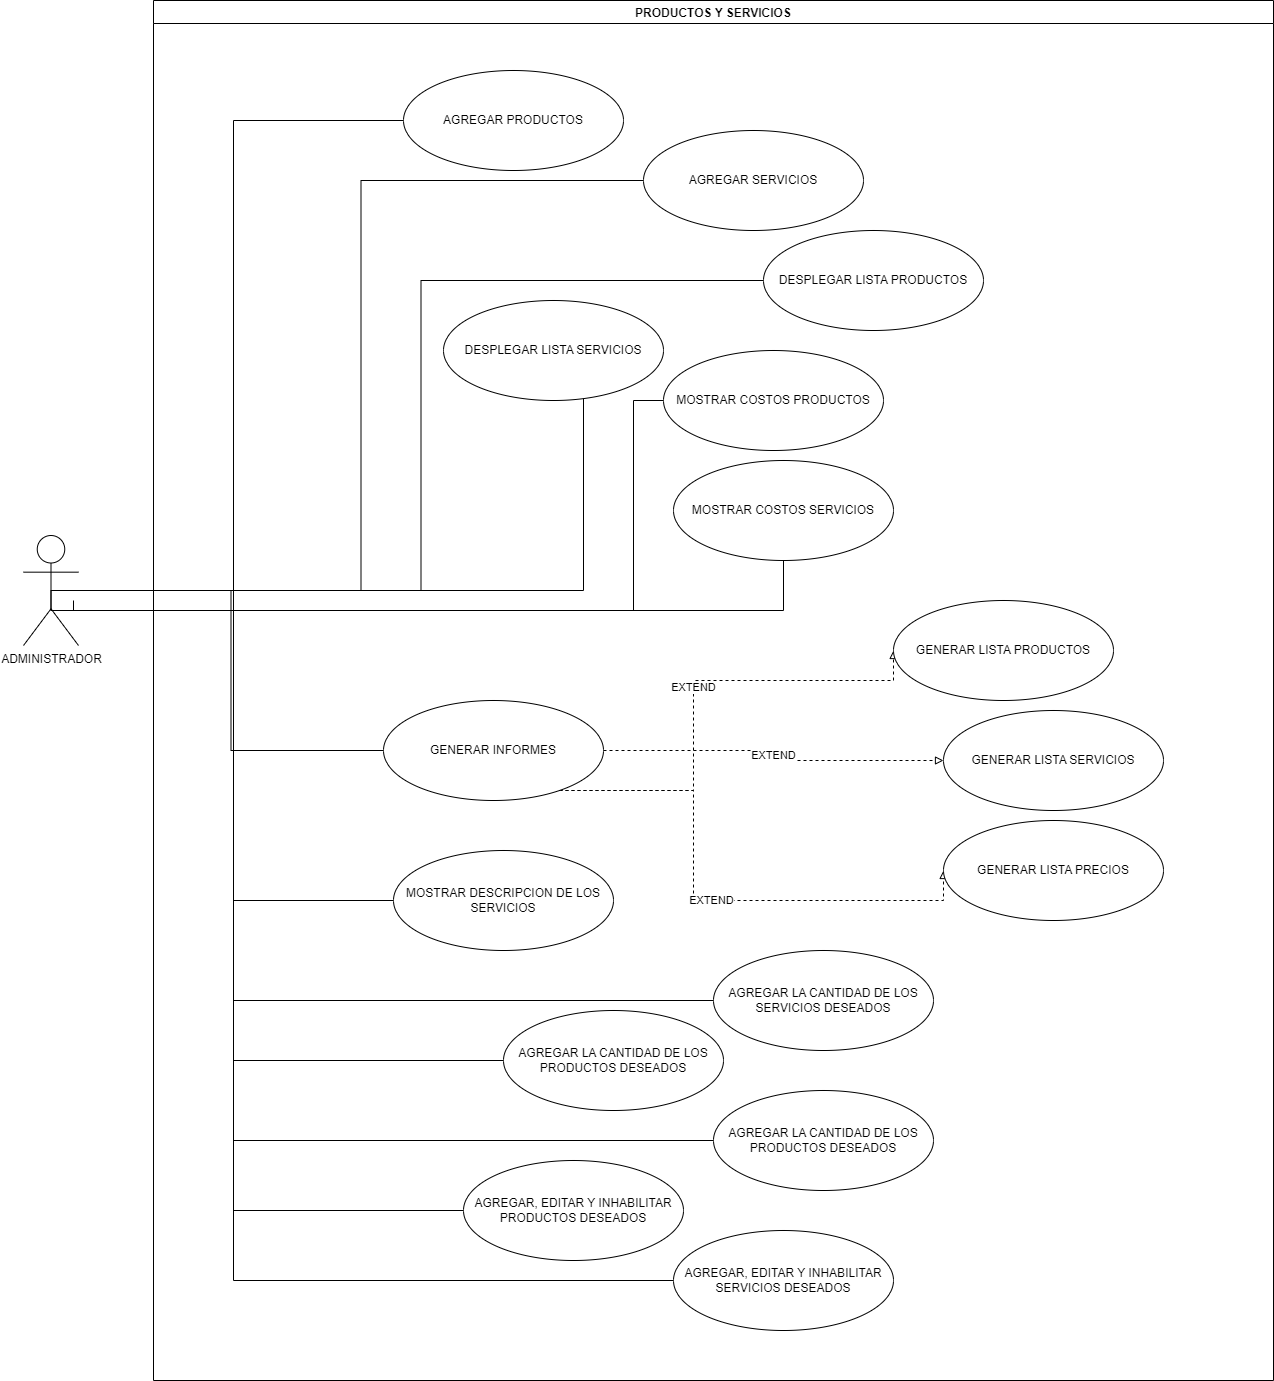

The diagram above was exported from draw.io. Its source (the exported page's mxGraphModel, read from the mxfile embedded in the PNG):
<mxGraphModel dx="1434" dy="2368" grid="1" gridSize="10" guides="1" tooltips="1" connect="1" arrows="1" fold="1" page="1" pageScale="1" pageWidth="1200" pageHeight="1600" background="none" math="0" shadow="0">
  <root>
    <mxCell id="0" />
    <mxCell id="1" parent="0" />
    <mxCell id="579eZhiLmENiRaQX2B29-30" style="edgeStyle=orthogonalEdgeStyle;rounded=0;orthogonalLoop=1;jettySize=auto;html=1;entryX=0;entryY=0.5;entryDx=0;entryDy=0;endArrow=none;endFill=0;" parent="1" source="579eZhiLmENiRaQX2B29-2" target="579eZhiLmENiRaQX2B29-15" edge="1">
      <mxGeometry relative="1" as="geometry">
        <Array as="points">
          <mxPoint x="410" y="440" />
          <mxPoint x="410" y="-30" />
        </Array>
      </mxGeometry>
    </mxCell>
    <mxCell id="579eZhiLmENiRaQX2B29-31" style="edgeStyle=orthogonalEdgeStyle;rounded=0;orthogonalLoop=1;jettySize=auto;html=1;entryX=0;entryY=0.5;entryDx=0;entryDy=0;endArrow=none;endFill=0;" parent="1" source="579eZhiLmENiRaQX2B29-2" target="579eZhiLmENiRaQX2B29-21" edge="1">
      <mxGeometry relative="1" as="geometry" />
    </mxCell>
    <mxCell id="579eZhiLmENiRaQX2B29-32" style="edgeStyle=orthogonalEdgeStyle;rounded=0;orthogonalLoop=1;jettySize=auto;html=1;entryX=0;entryY=0.5;entryDx=0;entryDy=0;endArrow=none;endFill=0;" parent="1" source="579eZhiLmENiRaQX2B29-2" target="579eZhiLmENiRaQX2B29-22" edge="1">
      <mxGeometry relative="1" as="geometry">
        <Array as="points">
          <mxPoint x="760" y="440" />
        </Array>
      </mxGeometry>
    </mxCell>
    <mxCell id="579eZhiLmENiRaQX2B29-33" style="edgeStyle=orthogonalEdgeStyle;rounded=0;orthogonalLoop=1;jettySize=auto;html=1;entryX=0;entryY=0.5;entryDx=0;entryDy=0;strokeColor=none;" parent="1" source="579eZhiLmENiRaQX2B29-2" target="579eZhiLmENiRaQX2B29-23" edge="1">
      <mxGeometry relative="1" as="geometry" />
    </mxCell>
    <mxCell id="579eZhiLmENiRaQX2B29-34" style="edgeStyle=orthogonalEdgeStyle;rounded=0;orthogonalLoop=1;jettySize=auto;html=1;entryX=0;entryY=0.5;entryDx=0;entryDy=0;endArrow=none;endFill=0;" parent="1" source="579eZhiLmENiRaQX2B29-2" target="579eZhiLmENiRaQX2B29-26" edge="1">
      <mxGeometry relative="1" as="geometry" />
    </mxCell>
    <mxCell id="o8_z8qw7l2ZRf-Y6n8LV-4" style="edgeStyle=orthogonalEdgeStyle;rounded=0;orthogonalLoop=1;jettySize=auto;html=1;entryX=0;entryY=0.5;entryDx=0;entryDy=0;endArrow=none;endFill=0;" parent="1" target="579eZhiLmENiRaQX2B29-23" edge="1">
      <mxGeometry relative="1" as="geometry">
        <mxPoint x="250" y="450" as="sourcePoint" />
        <Array as="points">
          <mxPoint x="250" y="460" />
          <mxPoint x="810" y="460" />
        </Array>
      </mxGeometry>
    </mxCell>
    <mxCell id="o8_z8qw7l2ZRf-Y6n8LV-16" style="edgeStyle=orthogonalEdgeStyle;rounded=0;orthogonalLoop=1;jettySize=auto;html=1;entryX=0;entryY=0.5;entryDx=0;entryDy=0;endArrow=none;endFill=0;" parent="1" source="579eZhiLmENiRaQX2B29-2" target="o8_z8qw7l2ZRf-Y6n8LV-5" edge="1">
      <mxGeometry relative="1" as="geometry" />
    </mxCell>
    <mxCell id="lWPl2ke5M6koc_s_3Rbg-12" style="edgeStyle=orthogonalEdgeStyle;rounded=0;orthogonalLoop=1;jettySize=auto;html=1;exitX=0.5;exitY=0.5;exitDx=0;exitDy=0;exitPerimeter=0;entryX=0;entryY=0.5;entryDx=0;entryDy=0;endArrow=none;endFill=0;" parent="1" source="579eZhiLmENiRaQX2B29-2" target="lWPl2ke5M6koc_s_3Rbg-4" edge="1">
      <mxGeometry relative="1" as="geometry">
        <Array as="points">
          <mxPoint x="410" y="440" />
          <mxPoint x="410" y="750" />
        </Array>
      </mxGeometry>
    </mxCell>
    <mxCell id="lWPl2ke5M6koc_s_3Rbg-13" style="edgeStyle=orthogonalEdgeStyle;rounded=0;orthogonalLoop=1;jettySize=auto;html=1;exitX=0.5;exitY=0.5;exitDx=0;exitDy=0;exitPerimeter=0;entryX=0;entryY=0.5;entryDx=0;entryDy=0;endArrow=none;endFill=0;" parent="1" source="579eZhiLmENiRaQX2B29-2" target="lWPl2ke5M6koc_s_3Rbg-6" edge="1">
      <mxGeometry relative="1" as="geometry">
        <Array as="points">
          <mxPoint x="410" y="440" />
          <mxPoint x="410" y="850" />
        </Array>
      </mxGeometry>
    </mxCell>
    <mxCell id="lWPl2ke5M6koc_s_3Rbg-14" style="edgeStyle=orthogonalEdgeStyle;rounded=0;orthogonalLoop=1;jettySize=auto;html=1;exitX=0.5;exitY=0.5;exitDx=0;exitDy=0;exitPerimeter=0;entryX=0;entryY=0.5;entryDx=0;entryDy=0;endArrow=none;endFill=0;" parent="1" source="579eZhiLmENiRaQX2B29-2" target="lWPl2ke5M6koc_s_3Rbg-11" edge="1">
      <mxGeometry relative="1" as="geometry">
        <Array as="points">
          <mxPoint x="410" y="440" />
          <mxPoint x="410" y="910" />
        </Array>
      </mxGeometry>
    </mxCell>
    <mxCell id="lWPl2ke5M6koc_s_3Rbg-17" style="edgeStyle=orthogonalEdgeStyle;rounded=0;orthogonalLoop=1;jettySize=auto;html=1;exitX=0.5;exitY=0.5;exitDx=0;exitDy=0;exitPerimeter=0;entryX=0.5;entryY=1;entryDx=0;entryDy=0;endArrow=none;endFill=0;" parent="1" source="579eZhiLmENiRaQX2B29-2" target="o8_z8qw7l2ZRf-Y6n8LV-1" edge="1">
      <mxGeometry relative="1" as="geometry">
        <Array as="points">
          <mxPoint x="227" y="460" />
          <mxPoint x="960" y="460" />
        </Array>
      </mxGeometry>
    </mxCell>
    <mxCell id="lWPl2ke5M6koc_s_3Rbg-18" style="edgeStyle=orthogonalEdgeStyle;rounded=0;orthogonalLoop=1;jettySize=auto;html=1;exitX=0.5;exitY=0.5;exitDx=0;exitDy=0;exitPerimeter=0;entryX=0;entryY=0.5;entryDx=0;entryDy=0;endArrow=none;endFill=0;" parent="1" source="579eZhiLmENiRaQX2B29-2" target="lWPl2ke5M6koc_s_3Rbg-16" edge="1">
      <mxGeometry relative="1" as="geometry">
        <Array as="points">
          <mxPoint x="410" y="440" />
          <mxPoint x="410" y="990" />
        </Array>
      </mxGeometry>
    </mxCell>
    <mxCell id="lWPl2ke5M6koc_s_3Rbg-20" style="edgeStyle=orthogonalEdgeStyle;rounded=0;orthogonalLoop=1;jettySize=auto;html=1;exitX=0.5;exitY=0.5;exitDx=0;exitDy=0;exitPerimeter=0;entryX=0;entryY=0.5;entryDx=0;entryDy=0;endArrow=none;endFill=0;" parent="1" source="579eZhiLmENiRaQX2B29-2" target="lWPl2ke5M6koc_s_3Rbg-19" edge="1">
      <mxGeometry relative="1" as="geometry">
        <Array as="points">
          <mxPoint x="410" y="440" />
          <mxPoint x="410" y="1060" />
        </Array>
      </mxGeometry>
    </mxCell>
    <mxCell id="lWPl2ke5M6koc_s_3Rbg-23" style="edgeStyle=orthogonalEdgeStyle;rounded=0;orthogonalLoop=1;jettySize=auto;html=1;exitX=0.5;exitY=0.5;exitDx=0;exitDy=0;exitPerimeter=0;entryX=0;entryY=0.5;entryDx=0;entryDy=0;endArrow=none;endFill=0;" parent="1" source="579eZhiLmENiRaQX2B29-2" target="lWPl2ke5M6koc_s_3Rbg-22" edge="1">
      <mxGeometry relative="1" as="geometry">
        <Array as="points">
          <mxPoint x="410" y="440" />
          <mxPoint x="410" y="1130" />
        </Array>
      </mxGeometry>
    </mxCell>
    <mxCell id="579eZhiLmENiRaQX2B29-2" value="ADMINISTRADOR&lt;br&gt;" style="shape=umlActor;verticalLabelPosition=bottom;verticalAlign=top;html=1;outlineConnect=0;" parent="1" vertex="1">
      <mxGeometry x="200" y="385" width="55" height="110" as="geometry" />
    </mxCell>
    <mxCell id="579eZhiLmENiRaQX2B29-14" value="PRODUCTOS Y SERVICIOS" style="swimlane;startSize=23;" parent="1" vertex="1">
      <mxGeometry x="330" y="-150" width="1120" height="1380" as="geometry">
        <mxRectangle x="290" y="150" width="200" height="30" as="alternateBounds" />
      </mxGeometry>
    </mxCell>
    <mxCell id="579eZhiLmENiRaQX2B29-15" value="AGREGAR PRODUCTOS" style="ellipse;whiteSpace=wrap;html=1;" parent="579eZhiLmENiRaQX2B29-14" vertex="1">
      <mxGeometry x="250" y="70" width="220" height="100" as="geometry" />
    </mxCell>
    <mxCell id="579eZhiLmENiRaQX2B29-21" value="DESPLEGAR LISTA PRODUCTOS" style="ellipse;whiteSpace=wrap;html=1;" parent="579eZhiLmENiRaQX2B29-14" vertex="1">
      <mxGeometry x="610" y="230" width="220" height="100" as="geometry" />
    </mxCell>
    <mxCell id="579eZhiLmENiRaQX2B29-22" value="DESPLEGAR LISTA SERVICIOS" style="ellipse;whiteSpace=wrap;html=1;" parent="579eZhiLmENiRaQX2B29-14" vertex="1">
      <mxGeometry x="290" y="300" width="220" height="100" as="geometry" />
    </mxCell>
    <mxCell id="579eZhiLmENiRaQX2B29-23" value="MOSTRAR COSTOS PRODUCTOS" style="ellipse;whiteSpace=wrap;html=1;" parent="579eZhiLmENiRaQX2B29-14" vertex="1">
      <mxGeometry x="510" y="350" width="220" height="100" as="geometry" />
    </mxCell>
    <mxCell id="o8_z8qw7l2ZRf-Y6n8LV-10" value="EXTEND" style="edgeStyle=orthogonalEdgeStyle;rounded=0;orthogonalLoop=1;jettySize=auto;html=1;entryX=0;entryY=0.5;entryDx=0;entryDy=0;endArrow=block;endFill=0;dashed=1;" parent="579eZhiLmENiRaQX2B29-14" source="579eZhiLmENiRaQX2B29-26" target="o8_z8qw7l2ZRf-Y6n8LV-8" edge="1">
      <mxGeometry relative="1" as="geometry" />
    </mxCell>
    <mxCell id="o8_z8qw7l2ZRf-Y6n8LV-13" value="EXTEND" style="edgeStyle=orthogonalEdgeStyle;rounded=0;orthogonalLoop=1;jettySize=auto;html=1;entryX=0;entryY=0.5;entryDx=0;entryDy=0;dashed=1;endArrow=block;endFill=0;" parent="579eZhiLmENiRaQX2B29-14" source="579eZhiLmENiRaQX2B29-26" target="o8_z8qw7l2ZRf-Y6n8LV-7" edge="1">
      <mxGeometry relative="1" as="geometry">
        <Array as="points">
          <mxPoint x="540" y="790" />
          <mxPoint x="540" y="680" />
        </Array>
      </mxGeometry>
    </mxCell>
    <mxCell id="o8_z8qw7l2ZRf-Y6n8LV-14" value="EXTEND" style="edgeStyle=orthogonalEdgeStyle;rounded=0;orthogonalLoop=1;jettySize=auto;html=1;entryX=0;entryY=0.5;entryDx=0;entryDy=0;dashed=1;endArrow=block;endFill=0;" parent="579eZhiLmENiRaQX2B29-14" source="579eZhiLmENiRaQX2B29-26" target="o8_z8qw7l2ZRf-Y6n8LV-9" edge="1">
      <mxGeometry relative="1" as="geometry">
        <Array as="points">
          <mxPoint x="540" y="790" />
          <mxPoint x="540" y="900" />
        </Array>
      </mxGeometry>
    </mxCell>
    <mxCell id="579eZhiLmENiRaQX2B29-26" value="GENERAR INFORMES" style="ellipse;whiteSpace=wrap;html=1;" parent="579eZhiLmENiRaQX2B29-14" vertex="1">
      <mxGeometry x="230" y="700" width="220" height="100" as="geometry" />
    </mxCell>
    <mxCell id="o8_z8qw7l2ZRf-Y6n8LV-1" value="MOSTRAR COSTOS SERVICIOS" style="ellipse;whiteSpace=wrap;html=1;" parent="579eZhiLmENiRaQX2B29-14" vertex="1">
      <mxGeometry x="520" y="460" width="220" height="100" as="geometry" />
    </mxCell>
    <mxCell id="o8_z8qw7l2ZRf-Y6n8LV-5" value="AGREGAR SERVICIOS" style="ellipse;whiteSpace=wrap;html=1;" parent="579eZhiLmENiRaQX2B29-14" vertex="1">
      <mxGeometry x="490" y="130" width="220" height="100" as="geometry" />
    </mxCell>
    <mxCell id="o8_z8qw7l2ZRf-Y6n8LV-7" value="GENERAR LISTA PRODUCTOS" style="ellipse;whiteSpace=wrap;html=1;" parent="579eZhiLmENiRaQX2B29-14" vertex="1">
      <mxGeometry x="740" y="600" width="220" height="100" as="geometry" />
    </mxCell>
    <mxCell id="o8_z8qw7l2ZRf-Y6n8LV-8" value="GENERAR LISTA SERVICIOS" style="ellipse;whiteSpace=wrap;html=1;" parent="579eZhiLmENiRaQX2B29-14" vertex="1">
      <mxGeometry x="790" y="710" width="220" height="100" as="geometry" />
    </mxCell>
    <mxCell id="o8_z8qw7l2ZRf-Y6n8LV-9" value="GENERAR LISTA PRECIOS" style="ellipse;whiteSpace=wrap;html=1;" parent="579eZhiLmENiRaQX2B29-14" vertex="1">
      <mxGeometry x="790" y="820" width="220" height="100" as="geometry" />
    </mxCell>
    <mxCell id="lWPl2ke5M6koc_s_3Rbg-4" value="MOSTRAR DESCRIPCION DE LOS SERVICIOS" style="ellipse;whiteSpace=wrap;html=1;" parent="579eZhiLmENiRaQX2B29-14" vertex="1">
      <mxGeometry x="240" y="850" width="220" height="100" as="geometry" />
    </mxCell>
    <mxCell id="lWPl2ke5M6koc_s_3Rbg-6" value="AGREGAR LA CANTIDAD DE LOS SERVICIOS DESEADOS" style="ellipse;whiteSpace=wrap;html=1;" parent="579eZhiLmENiRaQX2B29-14" vertex="1">
      <mxGeometry x="560" y="950" width="220" height="100" as="geometry" />
    </mxCell>
    <mxCell id="lWPl2ke5M6koc_s_3Rbg-11" value="AGREGAR LA CANTIDAD DE LOS PRODUCTOS DESEADOS" style="ellipse;whiteSpace=wrap;html=1;" parent="579eZhiLmENiRaQX2B29-14" vertex="1">
      <mxGeometry x="350" y="1010" width="220" height="100" as="geometry" />
    </mxCell>
    <mxCell id="lWPl2ke5M6koc_s_3Rbg-16" value="AGREGAR LA CANTIDAD DE LOS PRODUCTOS DESEADOS" style="ellipse;whiteSpace=wrap;html=1;" parent="579eZhiLmENiRaQX2B29-14" vertex="1">
      <mxGeometry x="560" y="1090" width="220" height="100" as="geometry" />
    </mxCell>
    <mxCell id="lWPl2ke5M6koc_s_3Rbg-19" value="AGREGAR, EDITAR Y INHABILITAR PRODUCTOS DESEADOS" style="ellipse;whiteSpace=wrap;html=1;" parent="579eZhiLmENiRaQX2B29-14" vertex="1">
      <mxGeometry x="310" y="1160" width="220" height="100" as="geometry" />
    </mxCell>
    <mxCell id="lWPl2ke5M6koc_s_3Rbg-22" value="AGREGAR, EDITAR Y INHABILITAR SERVICIOS DESEADOS" style="ellipse;whiteSpace=wrap;html=1;" parent="579eZhiLmENiRaQX2B29-14" vertex="1">
      <mxGeometry x="520" y="1230" width="220" height="100" as="geometry" />
    </mxCell>
  </root>
</mxGraphModel>